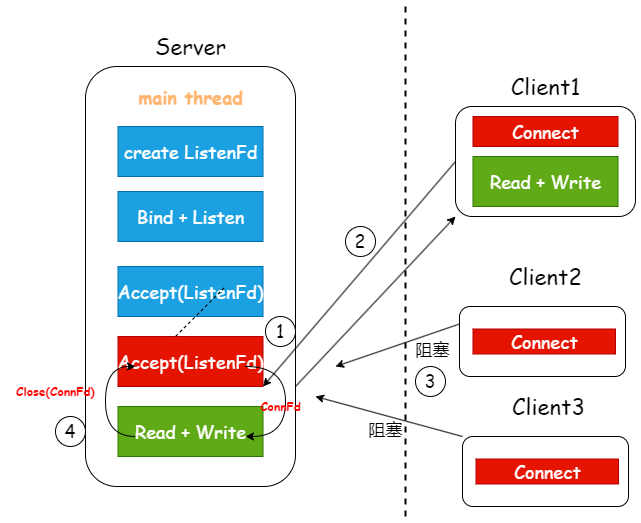

The diagram above was exported from draw.io. Its source (the exported page's mxGraphModel, read from the mxfile embedded in the PNG):
<mxGraphModel dx="2048" dy="871" grid="1" gridSize="10" guides="1" tooltips="1" connect="1" arrows="1" fold="1" page="1" pageScale="1" pageWidth="827" pageHeight="1169" math="0" shadow="0">
  <root>
    <mxCell id="0" />
    <mxCell id="1" parent="0" />
    <mxCell id="flsfaJkC2lXAoBS6MsmW-1" value="" style="rounded=1;whiteSpace=wrap;html=1;" vertex="1" parent="1">
      <mxGeometry x="40" y="140" width="210" height="420" as="geometry" />
    </mxCell>
    <mxCell id="flsfaJkC2lXAoBS6MsmW-2" value="&lt;font style=&quot;font-size: 22px;&quot; face=&quot;Comic Sans MS&quot;&gt;Server&lt;/font&gt;" style="text;html=1;align=center;verticalAlign=middle;resizable=0;points=[];autosize=1;strokeColor=none;fillColor=none;" vertex="1" parent="1">
      <mxGeometry x="100" y="100" width="90" height="40" as="geometry" />
    </mxCell>
    <mxCell id="flsfaJkC2lXAoBS6MsmW-3" value="&lt;font color=&quot;#ffb570&quot; style=&quot;font-size: 18px;&quot; face=&quot;Comic Sans MS&quot;&gt;&lt;b&gt;main thread&lt;/b&gt;&lt;/font&gt;" style="text;html=1;align=center;verticalAlign=middle;resizable=0;points=[];autosize=1;strokeColor=none;fillColor=none;" vertex="1" parent="1">
      <mxGeometry x="80" y="150" width="130" height="40" as="geometry" />
    </mxCell>
    <mxCell id="flsfaJkC2lXAoBS6MsmW-4" value="&lt;font style=&quot;font-size: 18px;&quot; face=&quot;Comic Sans MS&quot;&gt;create ListenFd&lt;/font&gt;" style="rounded=0;whiteSpace=wrap;html=1;fillColor=#1ba1e2;strokeColor=#006EAF;fontColor=#ffffff;" vertex="1" parent="1">
      <mxGeometry x="72.5" y="200" width="145" height="50" as="geometry" />
    </mxCell>
    <mxCell id="flsfaJkC2lXAoBS6MsmW-5" value="&lt;font style=&quot;font-size: 18px;&quot; face=&quot;Comic Sans MS&quot;&gt;Bind + Listen&lt;/font&gt;" style="rounded=0;whiteSpace=wrap;html=1;fillColor=#1ba1e2;strokeColor=#006EAF;fontColor=#ffffff;" vertex="1" parent="1">
      <mxGeometry x="72.5" y="265" width="145" height="50" as="geometry" />
    </mxCell>
    <mxCell id="flsfaJkC2lXAoBS6MsmW-6" value="&lt;font style=&quot;font-size: 18px;&quot; face=&quot;Comic Sans MS&quot;&gt;Accept(ListenFd)&lt;/font&gt;" style="rounded=0;whiteSpace=wrap;html=1;fillColor=#1ba1e2;strokeColor=#006EAF;fontColor=#ffffff;" vertex="1" parent="1">
      <mxGeometry x="72.5" y="340" width="145" height="50" as="geometry" />
    </mxCell>
    <mxCell id="flsfaJkC2lXAoBS6MsmW-7" value="&lt;font style=&quot;font-size: 18px;&quot; face=&quot;Comic Sans MS&quot;&gt;Accept(ListenFd)&lt;/font&gt;" style="rounded=0;whiteSpace=wrap;html=1;fillColor=#e51400;strokeColor=#B20000;fontColor=#ffffff;" vertex="1" parent="1">
      <mxGeometry x="72.5" y="410" width="145" height="50" as="geometry" />
    </mxCell>
    <mxCell id="flsfaJkC2lXAoBS6MsmW-8" value="&lt;font style=&quot;font-size: 18px;&quot; face=&quot;Comic Sans MS&quot;&gt;Read + Write&lt;/font&gt;" style="rounded=0;whiteSpace=wrap;html=1;fillColor=#60a917;strokeColor=#2D7600;fontColor=#ffffff;" vertex="1" parent="1">
      <mxGeometry x="72.5" y="480" width="145" height="50" as="geometry" />
    </mxCell>
    <mxCell id="flsfaJkC2lXAoBS6MsmW-9" value="" style="endArrow=none;dashed=1;html=1;rounded=0;" edge="1" parent="1">
      <mxGeometry width="50" height="50" relative="1" as="geometry">
        <mxPoint x="130" y="410" as="sourcePoint" />
        <mxPoint x="180" y="360" as="targetPoint" />
      </mxGeometry>
    </mxCell>
    <mxCell id="flsfaJkC2lXAoBS6MsmW-10" value="" style="endArrow=none;html=1;rounded=1;curved=0;dashed=1;strokeWidth=2;" edge="1" parent="1">
      <mxGeometry width="50" height="50" relative="1" as="geometry">
        <mxPoint x="360" y="590" as="sourcePoint" />
        <mxPoint x="360" y="80" as="targetPoint" />
      </mxGeometry>
    </mxCell>
    <mxCell id="flsfaJkC2lXAoBS6MsmW-11" value="" style="rounded=1;whiteSpace=wrap;html=1;" vertex="1" parent="1">
      <mxGeometry x="410" y="180" width="180" height="110" as="geometry" />
    </mxCell>
    <mxCell id="flsfaJkC2lXAoBS6MsmW-12" value="&lt;font style=&quot;font-size: 22px;&quot; face=&quot;Comic Sans MS&quot;&gt;Client1&lt;/font&gt;" style="text;html=1;align=center;verticalAlign=middle;resizable=0;points=[];autosize=1;strokeColor=none;fillColor=none;" vertex="1" parent="1">
      <mxGeometry x="455" y="140" width="90" height="40" as="geometry" />
    </mxCell>
    <mxCell id="flsfaJkC2lXAoBS6MsmW-13" value="&lt;font style=&quot;font-size: 18px;&quot; face=&quot;Comic Sans MS&quot;&gt;Connect&lt;/font&gt;" style="rounded=0;whiteSpace=wrap;html=1;fillColor=#e51400;strokeColor=#B20000;fontColor=#ffffff;" vertex="1" parent="1">
      <mxGeometry x="427.5" y="190" width="145" height="30" as="geometry" />
    </mxCell>
    <mxCell id="flsfaJkC2lXAoBS6MsmW-15" value="&lt;font style=&quot;font-size: 18px;&quot; face=&quot;Comic Sans MS&quot;&gt;Read + Write&lt;/font&gt;" style="rounded=0;whiteSpace=wrap;html=1;fillColor=#60a917;strokeColor=#2D7600;fontColor=#ffffff;" vertex="1" parent="1">
      <mxGeometry x="427.5" y="230" width="145" height="50" as="geometry" />
    </mxCell>
    <mxCell id="flsfaJkC2lXAoBS6MsmW-25" value="" style="rounded=1;whiteSpace=wrap;html=1;" vertex="1" parent="1">
      <mxGeometry x="414" y="380" width="166" height="70" as="geometry" />
    </mxCell>
    <mxCell id="flsfaJkC2lXAoBS6MsmW-20" value="&lt;font style=&quot;font-size: 22px;&quot; face=&quot;Comic Sans MS&quot;&gt;Client2&lt;/font&gt;" style="text;html=1;align=center;verticalAlign=middle;resizable=0;points=[];autosize=1;strokeColor=none;fillColor=none;" vertex="1" parent="1">
      <mxGeometry x="450" y="330" width="100" height="40" as="geometry" />
    </mxCell>
    <mxCell id="flsfaJkC2lXAoBS6MsmW-21" value="&lt;font style=&quot;font-size: 18px;&quot; face=&quot;Comic Sans MS&quot;&gt;Connect&lt;/font&gt;" style="rounded=0;whiteSpace=wrap;html=1;fillColor=#e51400;strokeColor=#B20000;fontColor=#ffffff;" vertex="1" parent="1">
      <mxGeometry x="427.5" y="402.5" width="142.5" height="25" as="geometry" />
    </mxCell>
    <mxCell id="flsfaJkC2lXAoBS6MsmW-26" value="" style="rounded=1;whiteSpace=wrap;html=1;" vertex="1" parent="1">
      <mxGeometry x="417" y="510" width="166" height="70" as="geometry" />
    </mxCell>
    <mxCell id="flsfaJkC2lXAoBS6MsmW-27" value="&lt;font style=&quot;font-size: 22px;&quot; face=&quot;Comic Sans MS&quot;&gt;Client3&lt;/font&gt;" style="text;html=1;align=center;verticalAlign=middle;resizable=0;points=[];autosize=1;strokeColor=none;fillColor=none;" vertex="1" parent="1">
      <mxGeometry x="453" y="460" width="100" height="40" as="geometry" />
    </mxCell>
    <mxCell id="flsfaJkC2lXAoBS6MsmW-28" value="&lt;font style=&quot;font-size: 18px;&quot; face=&quot;Comic Sans MS&quot;&gt;Connect&lt;/font&gt;" style="rounded=0;whiteSpace=wrap;html=1;fillColor=#e51400;strokeColor=#B20000;fontColor=#ffffff;" vertex="1" parent="1">
      <mxGeometry x="430.5" y="532.5" width="142.5" height="25" as="geometry" />
    </mxCell>
    <mxCell id="flsfaJkC2lXAoBS6MsmW-29" value="" style="endArrow=classic;html=1;rounded=0;exitX=0;exitY=0.5;exitDx=0;exitDy=0;entryX=1;entryY=1;entryDx=0;entryDy=0;fontStyle=1" edge="1" parent="1" source="flsfaJkC2lXAoBS6MsmW-11" target="flsfaJkC2lXAoBS6MsmW-7">
      <mxGeometry width="50" height="50" relative="1" as="geometry">
        <mxPoint x="400" y="130" as="sourcePoint" />
        <mxPoint x="450" y="80" as="targetPoint" />
      </mxGeometry>
    </mxCell>
    <mxCell id="flsfaJkC2lXAoBS6MsmW-30" value="" style="endArrow=classic;html=1;rounded=0;entryX=0;entryY=1;entryDx=0;entryDy=0;fontStyle=1;fontSize=33;" edge="1" parent="1" target="flsfaJkC2lXAoBS6MsmW-11">
      <mxGeometry width="50" height="50" relative="1" as="geometry">
        <mxPoint x="250" y="460" as="sourcePoint" />
        <mxPoint x="300" y="410" as="targetPoint" />
      </mxGeometry>
    </mxCell>
    <mxCell id="flsfaJkC2lXAoBS6MsmW-31" value="" style="endArrow=classic;html=1;rounded=0;exitX=0;exitY=0.25;exitDx=0;exitDy=0;" edge="1" parent="1" source="flsfaJkC2lXAoBS6MsmW-25">
      <mxGeometry width="50" height="50" relative="1" as="geometry">
        <mxPoint x="410" y="410" as="sourcePoint" />
        <mxPoint x="290" y="440" as="targetPoint" />
      </mxGeometry>
    </mxCell>
    <mxCell id="flsfaJkC2lXAoBS6MsmW-32" value="" style="endArrow=classic;html=1;rounded=0;exitX=0;exitY=0;exitDx=0;exitDy=0;" edge="1" parent="1" source="flsfaJkC2lXAoBS6MsmW-26">
      <mxGeometry width="50" height="50" relative="1" as="geometry">
        <mxPoint x="420" y="530" as="sourcePoint" />
        <mxPoint x="270" y="470" as="targetPoint" />
      </mxGeometry>
    </mxCell>
    <mxCell id="flsfaJkC2lXAoBS6MsmW-33" value="&lt;font style=&quot;font-size: 18px;&quot; face=&quot;Comic Sans MS&quot;&gt;1&lt;/font&gt;" style="ellipse;whiteSpace=wrap;html=1;fontSize=18;" vertex="1" parent="1">
      <mxGeometry x="220" y="390" width="30" height="30" as="geometry" />
    </mxCell>
    <mxCell id="flsfaJkC2lXAoBS6MsmW-34" value="&lt;font style=&quot;font-size: 18px;&quot; face=&quot;Comic Sans MS&quot;&gt;2&lt;/font&gt;" style="ellipse;whiteSpace=wrap;html=1;fontSize=18;" vertex="1" parent="1">
      <mxGeometry x="300" y="300" width="30" height="30" as="geometry" />
    </mxCell>
    <mxCell id="flsfaJkC2lXAoBS6MsmW-35" value="&lt;font style=&quot;font-size: 18px;&quot; face=&quot;Comic Sans MS&quot;&gt;3&lt;/font&gt;" style="ellipse;whiteSpace=wrap;html=1;fontSize=18;" vertex="1" parent="1">
      <mxGeometry x="370" y="440" width="30" height="30" as="geometry" />
    </mxCell>
    <mxCell id="flsfaJkC2lXAoBS6MsmW-36" value="&lt;font style=&quot;font-size: 17px;&quot;&gt;阻塞&lt;/font&gt;" style="text;html=1;align=center;verticalAlign=middle;resizable=0;points=[];autosize=1;strokeColor=none;fillColor=none;" vertex="1" parent="1">
      <mxGeometry x="357" y="410" width="60" height="30" as="geometry" />
    </mxCell>
    <mxCell id="flsfaJkC2lXAoBS6MsmW-37" value="&lt;font style=&quot;font-size: 17px;&quot;&gt;阻塞&lt;/font&gt;" style="text;html=1;align=center;verticalAlign=middle;resizable=0;points=[];autosize=1;strokeColor=none;fillColor=none;" vertex="1" parent="1">
      <mxGeometry x="310" y="490" width="60" height="30" as="geometry" />
    </mxCell>
    <mxCell id="flsfaJkC2lXAoBS6MsmW-39" value="" style="endArrow=classic;html=1;rounded=0;edgeStyle=orthogonalEdgeStyle;curved=1;" edge="1" parent="1">
      <mxGeometry width="50" height="50" relative="1" as="geometry">
        <mxPoint x="200" y="440" as="sourcePoint" />
        <mxPoint x="200" y="510" as="targetPoint" />
        <Array as="points">
          <mxPoint x="240" y="440" />
          <mxPoint x="240" y="510" />
          <mxPoint x="200" y="510" />
        </Array>
      </mxGeometry>
    </mxCell>
    <mxCell id="flsfaJkC2lXAoBS6MsmW-40" value="" style="endArrow=none;html=1;rounded=0;edgeStyle=orthogonalEdgeStyle;curved=1;startArrow=classic;startFill=1;endFill=0;" edge="1" parent="1">
      <mxGeometry width="50" height="50" relative="1" as="geometry">
        <mxPoint x="90" y="440" as="sourcePoint" />
        <mxPoint x="90" y="510" as="targetPoint" />
        <Array as="points">
          <mxPoint x="60" y="440" />
          <mxPoint x="60" y="510" />
        </Array>
      </mxGeometry>
    </mxCell>
    <mxCell id="flsfaJkC2lXAoBS6MsmW-42" value="&lt;font style=&quot;font-size: 18px;&quot; face=&quot;Comic Sans MS&quot;&gt;4&lt;/font&gt;" style="ellipse;whiteSpace=wrap;html=1;fontSize=18;" vertex="1" parent="1">
      <mxGeometry x="10" y="490" width="30" height="30" as="geometry" />
    </mxCell>
    <mxCell id="flsfaJkC2lXAoBS6MsmW-43" value="&lt;font face=&quot;Comic Sans MS&quot;&gt;&lt;b&gt;Close(ConnFd)&lt;/b&gt;&lt;/font&gt;" style="text;html=1;align=center;verticalAlign=middle;resizable=0;points=[];autosize=1;strokeColor=none;fillColor=none;fontColor=#ff0000;" vertex="1" parent="1">
      <mxGeometry x="-40" y="450" width="100" height="30" as="geometry" />
    </mxCell>
    <mxCell id="flsfaJkC2lXAoBS6MsmW-44" value="&lt;font face=&quot;Comic Sans MS&quot;&gt;&lt;b&gt;ConnFd&lt;/b&gt;&lt;/font&gt;" style="text;html=1;align=center;verticalAlign=middle;resizable=0;points=[];autosize=1;strokeColor=none;fillColor=none;fontColor=#ff0000;" vertex="1" parent="1">
      <mxGeometry x="205" y="465" width="60" height="30" as="geometry" />
    </mxCell>
  </root>
</mxGraphModel>